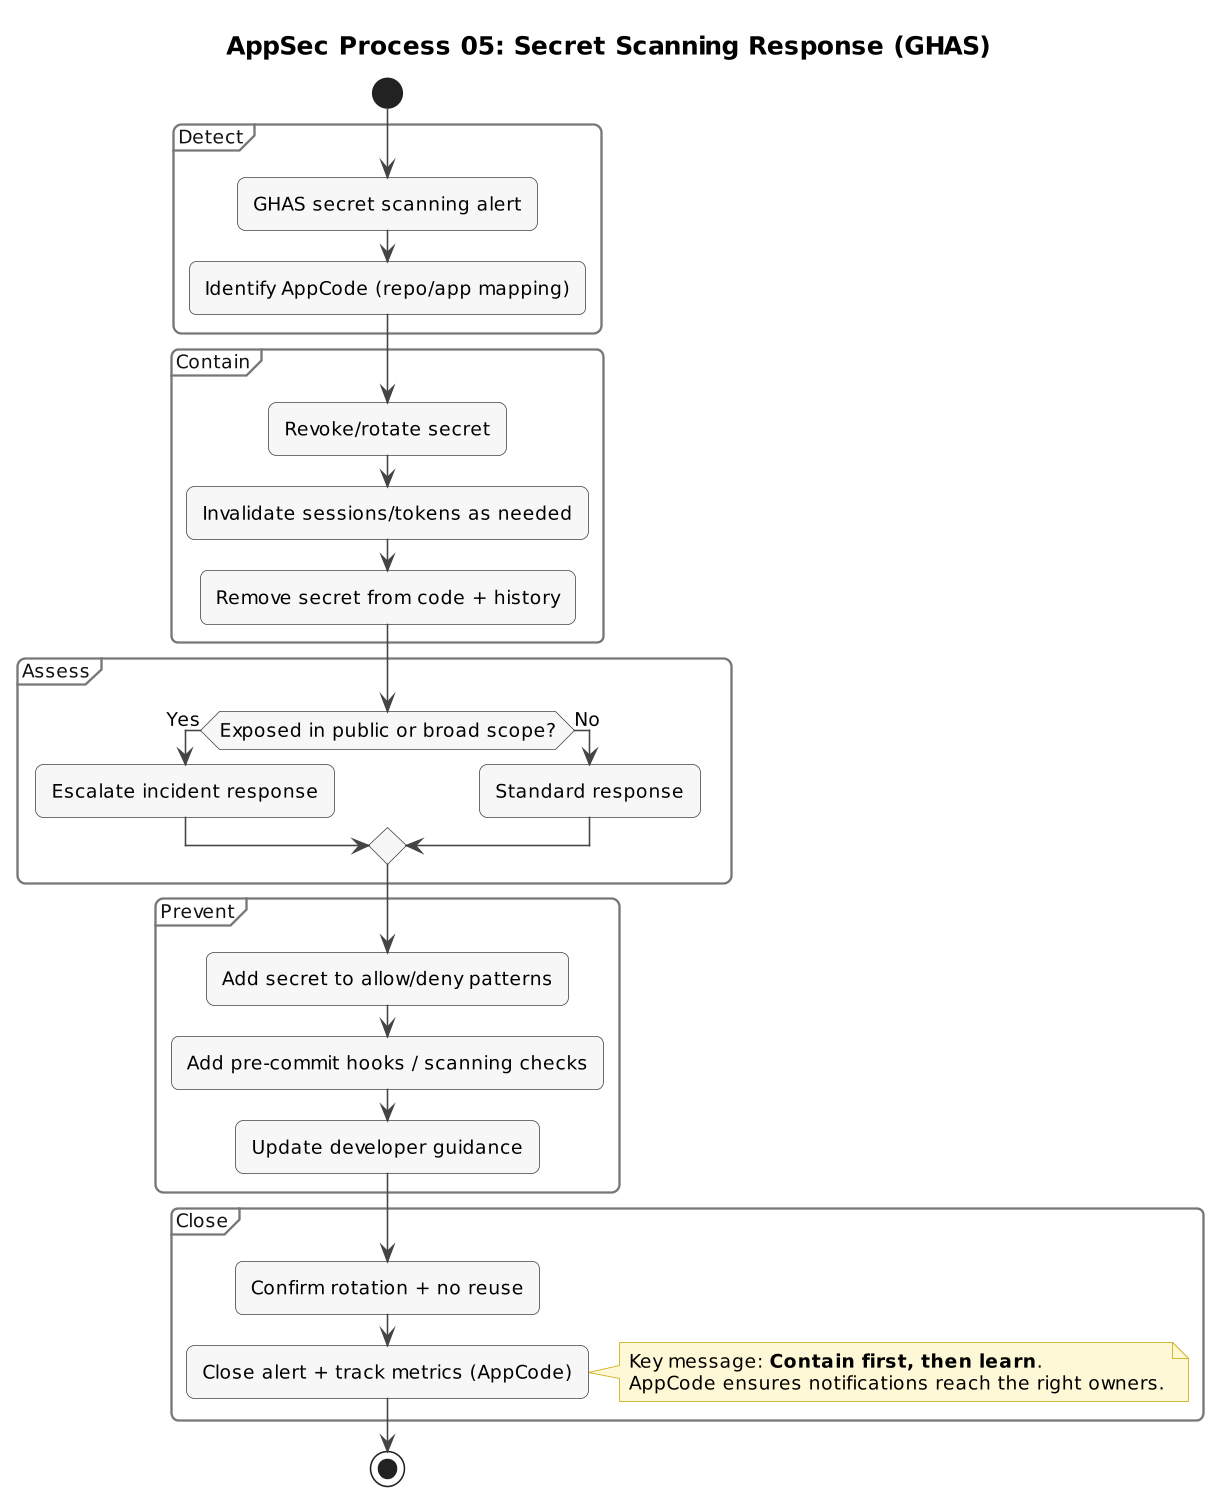

The diagram above was rendered by PlantUML. Its source (embedded in the PNG):
@startuml
skinparam backgroundColor white
skinparam shadowing false
skinparam dpi 150
skinparam roundcorner 10
skinparam ArrowColor Black
skinparam DefaultFontName Arial
!include ../includes/appsec-style.puml
title AppSec Process 05: Secret Scanning Response (GHAS)

' Purpose: Rapidly contain credential exposure with clear ownership (AppCode) and repeatable rotation.

start

partition "Detect" {
  :GHAS secret scanning alert;
  :Identify AppCode (repo/app mapping);
}

partition "Contain" {
  :Revoke/rotate secret;
  :Invalidate sessions/tokens as needed;
  :Remove secret from code + history;
}

partition "Assess" {
  if (Exposed in public or broad scope?) then (Yes)
    :Escalate incident response;
  else (No)
    :Standard response;
  endif
}

partition "Prevent" {
  :Add secret to allow/deny patterns;
  :Add pre-commit hooks / scanning checks;
  :Update developer guidance;
}

partition "Close" {
  :Confirm rotation + no reuse;
  :Close alert + track metrics (AppCode);
}

note right
Key message: **Contain first, then learn**.
AppCode ensures notifications reach the right owners.
end note

stop
@enduml